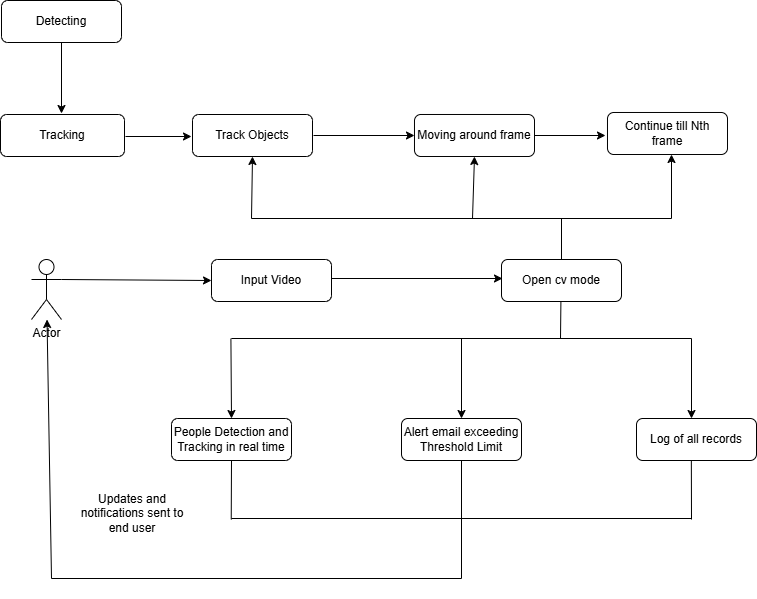

The diagram above was exported from draw.io. Its source (the exported page's mxGraphModel, read from the mxfile embedded in the PNG):
<mxGraphModel dx="1342" dy="663" grid="0" gridSize="10" guides="1" tooltips="1" connect="1" arrows="1" fold="1" page="1" pageScale="1" pageWidth="850" pageHeight="1100" math="0" shadow="0">
  <root>
    <mxCell id="0" />
    <mxCell id="1" parent="0" />
    <mxCell id="XbPRnZicapO19TScPfbk-1" value="Detecting" style="rounded=1;whiteSpace=wrap;html=1;" vertex="1" parent="1">
      <mxGeometry x="50" y="22" width="120" height="42" as="geometry" />
    </mxCell>
    <mxCell id="XbPRnZicapO19TScPfbk-4" value="Track Objects" style="rounded=1;whiteSpace=wrap;html=1;" vertex="1" parent="1">
      <mxGeometry x="241" y="136" width="120" height="42" as="geometry" />
    </mxCell>
    <mxCell id="XbPRnZicapO19TScPfbk-5" value="People Detection and Tracking in real time" style="rounded=1;whiteSpace=wrap;html=1;" vertex="1" parent="1">
      <mxGeometry x="220" y="440" width="120" height="42" as="geometry" />
    </mxCell>
    <mxCell id="XbPRnZicapO19TScPfbk-6" value="Continue till Nth frame" style="rounded=1;whiteSpace=wrap;html=1;" vertex="1" parent="1">
      <mxGeometry x="656" y="134" width="120" height="42" as="geometry" />
    </mxCell>
    <mxCell id="XbPRnZicapO19TScPfbk-7" value="Open cv mode" style="rounded=1;whiteSpace=wrap;html=1;" vertex="1" parent="1">
      <mxGeometry x="550" y="281" width="120" height="42" as="geometry" />
    </mxCell>
    <mxCell id="XbPRnZicapO19TScPfbk-8" value="Moving around frame" style="rounded=1;whiteSpace=wrap;html=1;" vertex="1" parent="1">
      <mxGeometry x="463" y="136" width="120" height="42" as="geometry" />
    </mxCell>
    <mxCell id="XbPRnZicapO19TScPfbk-9" value="Input Video" style="rounded=1;whiteSpace=wrap;html=1;" vertex="1" parent="1">
      <mxGeometry x="260" y="281" width="120" height="42" as="geometry" />
    </mxCell>
    <mxCell id="XbPRnZicapO19TScPfbk-10" value="Tracking" style="rounded=1;whiteSpace=wrap;html=1;" vertex="1" parent="1">
      <mxGeometry x="49" y="136" width="124" height="42" as="geometry" />
    </mxCell>
    <mxCell id="XbPRnZicapO19TScPfbk-11" value="Alert email exceeding Threshold Limit" style="rounded=1;whiteSpace=wrap;html=1;" vertex="1" parent="1">
      <mxGeometry x="450" y="440" width="120" height="42" as="geometry" />
    </mxCell>
    <mxCell id="XbPRnZicapO19TScPfbk-12" value="Log of all records" style="rounded=1;whiteSpace=wrap;html=1;" vertex="1" parent="1">
      <mxGeometry x="685" y="440" width="120" height="42" as="geometry" />
    </mxCell>
    <mxCell id="XbPRnZicapO19TScPfbk-13" value="Actor" style="shape=umlActor;verticalLabelPosition=bottom;verticalAlign=top;html=1;outlineConnect=0;" vertex="1" parent="1">
      <mxGeometry x="80" y="281" width="30" height="60" as="geometry" />
    </mxCell>
    <mxCell id="XbPRnZicapO19TScPfbk-14" value="" style="endArrow=classic;html=1;rounded=0;exitX=0.5;exitY=1;exitDx=0;exitDy=0;" edge="1" parent="1" source="XbPRnZicapO19TScPfbk-1">
      <mxGeometry width="50" height="50" relative="1" as="geometry">
        <mxPoint x="399" y="251" as="sourcePoint" />
        <mxPoint x="110" y="135" as="targetPoint" />
        <Array as="points" />
      </mxGeometry>
    </mxCell>
    <mxCell id="XbPRnZicapO19TScPfbk-15" value="" style="endArrow=classic;html=1;rounded=0;" edge="1" parent="1">
      <mxGeometry width="50" height="50" relative="1" as="geometry">
        <mxPoint x="174" y="158" as="sourcePoint" />
        <mxPoint x="240" y="158" as="targetPoint" />
        <Array as="points" />
      </mxGeometry>
    </mxCell>
    <mxCell id="XbPRnZicapO19TScPfbk-16" value="" style="endArrow=classic;html=1;rounded=0;entryX=0;entryY=0.5;entryDx=0;entryDy=0;" edge="1" parent="1" target="XbPRnZicapO19TScPfbk-8">
      <mxGeometry width="50" height="50" relative="1" as="geometry">
        <mxPoint x="362" y="157" as="sourcePoint" />
        <mxPoint x="422" y="224" as="targetPoint" />
        <Array as="points" />
      </mxGeometry>
    </mxCell>
    <mxCell id="XbPRnZicapO19TScPfbk-17" value="" style="endArrow=classic;html=1;rounded=0;exitX=1;exitY=0.5;exitDx=0;exitDy=0;" edge="1" parent="1" source="XbPRnZicapO19TScPfbk-8">
      <mxGeometry width="50" height="50" relative="1" as="geometry">
        <mxPoint x="634" y="155" as="sourcePoint" />
        <mxPoint x="654" y="157" as="targetPoint" />
        <Array as="points" />
      </mxGeometry>
    </mxCell>
    <mxCell id="XbPRnZicapO19TScPfbk-18" value="" style="endArrow=none;html=1;rounded=0;" edge="1" parent="1">
      <mxGeometry width="50" height="50" relative="1" as="geometry">
        <mxPoint x="300" y="240" as="sourcePoint" />
        <mxPoint x="720" y="240" as="targetPoint" />
      </mxGeometry>
    </mxCell>
    <mxCell id="XbPRnZicapO19TScPfbk-20" value="" style="endArrow=classic;html=1;rounded=0;entryX=0.5;entryY=1;entryDx=0;entryDy=0;" edge="1" parent="1" target="XbPRnZicapO19TScPfbk-4">
      <mxGeometry width="50" height="50" relative="1" as="geometry">
        <mxPoint x="300" y="240" as="sourcePoint" />
        <mxPoint x="366" y="210" as="targetPoint" />
        <Array as="points" />
      </mxGeometry>
    </mxCell>
    <mxCell id="XbPRnZicapO19TScPfbk-21" value="" style="endArrow=classic;html=1;rounded=0;" edge="1" parent="1">
      <mxGeometry width="50" height="50" relative="1" as="geometry">
        <mxPoint x="521" y="240" as="sourcePoint" />
        <mxPoint x="523" y="178" as="targetPoint" />
        <Array as="points" />
      </mxGeometry>
    </mxCell>
    <mxCell id="XbPRnZicapO19TScPfbk-22" value="" style="endArrow=classic;html=1;rounded=0;" edge="1" parent="1">
      <mxGeometry width="50" height="50" relative="1" as="geometry">
        <mxPoint x="720" y="240" as="sourcePoint" />
        <mxPoint x="720" y="176" as="targetPoint" />
        <Array as="points" />
      </mxGeometry>
    </mxCell>
    <mxCell id="XbPRnZicapO19TScPfbk-23" value="" style="endArrow=classic;html=1;rounded=0;entryX=0;entryY=0.5;entryDx=0;entryDy=0;exitX=1;exitY=0.3333333333333333;exitDx=0;exitDy=0;exitPerimeter=0;" edge="1" parent="1" source="XbPRnZicapO19TScPfbk-13" target="XbPRnZicapO19TScPfbk-9">
      <mxGeometry width="50" height="50" relative="1" as="geometry">
        <mxPoint x="180" y="310" as="sourcePoint" />
        <mxPoint x="281" y="310" as="targetPoint" />
        <Array as="points" />
      </mxGeometry>
    </mxCell>
    <mxCell id="XbPRnZicapO19TScPfbk-24" value="" style="endArrow=classic;html=1;rounded=0;entryX=0;entryY=0.5;entryDx=0;entryDy=0;" edge="1" parent="1">
      <mxGeometry width="50" height="50" relative="1" as="geometry">
        <mxPoint x="380" y="300" as="sourcePoint" />
        <mxPoint x="551" y="300" as="targetPoint" />
        <Array as="points" />
      </mxGeometry>
    </mxCell>
    <mxCell id="XbPRnZicapO19TScPfbk-25" value="" style="endArrow=none;html=1;rounded=0;exitX=0.5;exitY=0;exitDx=0;exitDy=0;" edge="1" parent="1" source="XbPRnZicapO19TScPfbk-7">
      <mxGeometry width="50" height="50" relative="1" as="geometry">
        <mxPoint x="400" y="380" as="sourcePoint" />
        <mxPoint x="610" y="240" as="targetPoint" />
      </mxGeometry>
    </mxCell>
    <mxCell id="XbPRnZicapO19TScPfbk-26" value="" style="endArrow=none;html=1;rounded=0;" edge="1" parent="1">
      <mxGeometry width="50" height="50" relative="1" as="geometry">
        <mxPoint x="609" y="360" as="sourcePoint" />
        <mxPoint x="609.41" y="323" as="targetPoint" />
      </mxGeometry>
    </mxCell>
    <mxCell id="XbPRnZicapO19TScPfbk-27" style="edgeStyle=orthogonalEdgeStyle;rounded=0;orthogonalLoop=1;jettySize=auto;html=1;exitX=0.5;exitY=1;exitDx=0;exitDy=0;" edge="1" parent="1" source="XbPRnZicapO19TScPfbk-11" target="XbPRnZicapO19TScPfbk-11">
      <mxGeometry relative="1" as="geometry" />
    </mxCell>
    <mxCell id="XbPRnZicapO19TScPfbk-28" value="" style="endArrow=none;html=1;rounded=0;" edge="1" parent="1">
      <mxGeometry width="50" height="50" relative="1" as="geometry">
        <mxPoint x="280" y="360" as="sourcePoint" />
        <mxPoint x="740" y="360" as="targetPoint" />
      </mxGeometry>
    </mxCell>
    <mxCell id="XbPRnZicapO19TScPfbk-29" value="" style="endArrow=classic;html=1;rounded=0;exitX=0.5;exitY=1;exitDx=0;exitDy=0;entryX=0.5;entryY=0;entryDx=0;entryDy=0;" edge="1" parent="1" target="XbPRnZicapO19TScPfbk-5">
      <mxGeometry width="50" height="50" relative="1" as="geometry">
        <mxPoint x="279.41" y="360" as="sourcePoint" />
        <mxPoint x="279.41" y="431" as="targetPoint" />
        <Array as="points" />
      </mxGeometry>
    </mxCell>
    <mxCell id="XbPRnZicapO19TScPfbk-31" value="" style="endArrow=classic;html=1;rounded=0;entryX=0.5;entryY=0;entryDx=0;entryDy=0;" edge="1" parent="1" target="XbPRnZicapO19TScPfbk-11">
      <mxGeometry width="50" height="50" relative="1" as="geometry">
        <mxPoint x="510" y="360" as="sourcePoint" />
        <mxPoint x="509.41" y="440" as="targetPoint" />
        <Array as="points" />
      </mxGeometry>
    </mxCell>
    <mxCell id="XbPRnZicapO19TScPfbk-32" value="" style="endArrow=classic;html=1;rounded=0;entryX=0.5;entryY=0;entryDx=0;entryDy=0;" edge="1" parent="1">
      <mxGeometry width="50" height="50" relative="1" as="geometry">
        <mxPoint x="740" y="360" as="sourcePoint" />
        <mxPoint x="740" y="440" as="targetPoint" />
        <Array as="points" />
      </mxGeometry>
    </mxCell>
    <mxCell id="XbPRnZicapO19TScPfbk-33" value="" style="endArrow=none;html=1;rounded=0;" edge="1" parent="1">
      <mxGeometry width="50" height="50" relative="1" as="geometry">
        <mxPoint x="280" y="540" as="sourcePoint" />
        <mxPoint x="740" y="540" as="targetPoint" />
      </mxGeometry>
    </mxCell>
    <mxCell id="XbPRnZicapO19TScPfbk-35" value="" style="endArrow=none;html=1;rounded=0;entryX=0.5;entryY=1;entryDx=0;entryDy=0;" edge="1" parent="1" target="XbPRnZicapO19TScPfbk-11">
      <mxGeometry width="50" height="50" relative="1" as="geometry">
        <mxPoint x="510" y="600" as="sourcePoint" />
        <mxPoint x="509.41" y="500" as="targetPoint" />
      </mxGeometry>
    </mxCell>
    <mxCell id="XbPRnZicapO19TScPfbk-36" value="" style="endArrow=none;html=1;rounded=0;exitX=0.5;exitY=0;exitDx=0;exitDy=0;entryX=0.457;entryY=1.003;entryDx=0;entryDy=0;entryPerimeter=0;" edge="1" parent="1" target="XbPRnZicapO19TScPfbk-12">
      <mxGeometry width="50" height="50" relative="1" as="geometry">
        <mxPoint x="740" y="541" as="sourcePoint" />
        <mxPoint x="740" y="500" as="targetPoint" />
      </mxGeometry>
    </mxCell>
    <mxCell id="XbPRnZicapO19TScPfbk-37" value="" style="endArrow=none;html=1;rounded=0;exitX=0.5;exitY=0;exitDx=0;exitDy=0;entryX=0.5;entryY=1;entryDx=0;entryDy=0;" edge="1" parent="1" target="XbPRnZicapO19TScPfbk-5">
      <mxGeometry width="50" height="50" relative="1" as="geometry">
        <mxPoint x="279.73" y="541" as="sourcePoint" />
        <mxPoint x="279.73" y="500" as="targetPoint" />
      </mxGeometry>
    </mxCell>
    <mxCell id="XbPRnZicapO19TScPfbk-38" value="" style="endArrow=none;html=1;rounded=0;" edge="1" parent="1">
      <mxGeometry width="50" height="50" relative="1" as="geometry">
        <mxPoint x="100" y="600" as="sourcePoint" />
        <mxPoint x="510" y="600" as="targetPoint" />
      </mxGeometry>
    </mxCell>
    <mxCell id="XbPRnZicapO19TScPfbk-39" value="" style="endArrow=classic;html=1;rounded=0;" edge="1" parent="1" target="XbPRnZicapO19TScPfbk-13">
      <mxGeometry width="50" height="50" relative="1" as="geometry">
        <mxPoint x="100" y="600" as="sourcePoint" />
        <mxPoint x="91" y="438" as="targetPoint" />
        <Array as="points" />
      </mxGeometry>
    </mxCell>
    <mxCell id="XbPRnZicapO19TScPfbk-41" value="Updates and notifications sent to end user" style="text;strokeColor=none;align=center;fillColor=none;html=1;verticalAlign=middle;whiteSpace=wrap;rounded=0;" vertex="1" parent="1">
      <mxGeometry x="121" y="450" width="120" height="170" as="geometry" />
    </mxCell>
  </root>
</mxGraphModel>